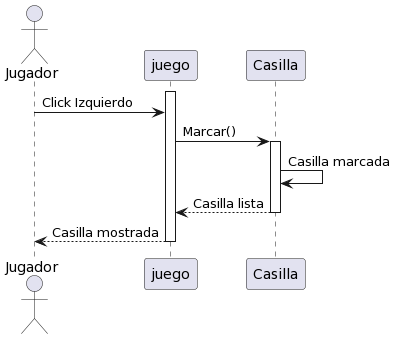

The diagram above was rendered by PlantUML. Its source (embedded in the PNG):
@startuml
actor Jugador as J
participant juego as Juego
participant Casilla as C

activate Juego


J -> Juego: Click Izquierdo
Juego -> C: Marcar()
activate C
C->C: Casilla marcada
C-->Juego: Casilla lista
deactivate C 
Juego --> J: Casilla mostrada
deactivate Juego
@enduml